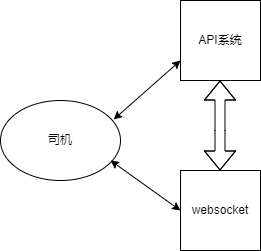

The diagram above was exported from draw.io. Its source (the exported page's mxGraphModel, read from the mxfile embedded in the PNG):
<mxGraphModel dx="1038" dy="579" grid="1" gridSize="10" guides="1" tooltips="1" connect="1" arrows="1" fold="1" page="1" pageScale="1" pageWidth="1100" pageHeight="850" background="none" math="0" shadow="0">
  <root>
    <mxCell id="0" />
    <mxCell id="1" parent="0" />
    <mxCell id="HXTvtKvNU8grqiAKrayT-1" value="API系统" style="whiteSpace=wrap;html=1;aspect=fixed;" vertex="1" parent="1">
      <mxGeometry x="240" y="100" width="80" height="80" as="geometry" />
    </mxCell>
    <mxCell id="HXTvtKvNU8grqiAKrayT-2" value="websocket" style="whiteSpace=wrap;html=1;aspect=fixed;" vertex="1" parent="1">
      <mxGeometry x="240" y="270" width="80" height="80" as="geometry" />
    </mxCell>
    <mxCell id="HXTvtKvNU8grqiAKrayT-3" value="司机" style="ellipse;whiteSpace=wrap;html=1;" vertex="1" parent="1">
      <mxGeometry x="60" y="200" width="120" height="80" as="geometry" />
    </mxCell>
    <mxCell id="HXTvtKvNU8grqiAKrayT-5" value="" style="endArrow=classic;startArrow=classic;html=1;rounded=0;exitX=0.943;exitY=0.237;exitDx=0;exitDy=0;exitPerimeter=0;" edge="1" parent="1" source="HXTvtKvNU8grqiAKrayT-3">
      <mxGeometry width="50" height="50" relative="1" as="geometry">
        <mxPoint x="190" y="210" as="sourcePoint" />
        <mxPoint x="240" y="160" as="targetPoint" />
      </mxGeometry>
    </mxCell>
    <mxCell id="HXTvtKvNU8grqiAKrayT-7" value="" style="endArrow=classic;startArrow=classic;html=1;rounded=0;" edge="1" parent="1">
      <mxGeometry width="50" height="50" relative="1" as="geometry">
        <mxPoint x="170" y="260" as="sourcePoint" />
        <mxPoint x="240" y="310" as="targetPoint" />
      </mxGeometry>
    </mxCell>
    <mxCell id="HXTvtKvNU8grqiAKrayT-8" value="" style="shape=flexArrow;endArrow=classic;startArrow=classic;html=1;rounded=0;" edge="1" parent="1">
      <mxGeometry width="100" height="100" relative="1" as="geometry">
        <mxPoint x="279.5" y="270" as="sourcePoint" />
        <mxPoint x="279.5" y="180" as="targetPoint" />
        <Array as="points">
          <mxPoint x="279.5" y="230" />
        </Array>
      </mxGeometry>
    </mxCell>
  </root>
</mxGraphModel>